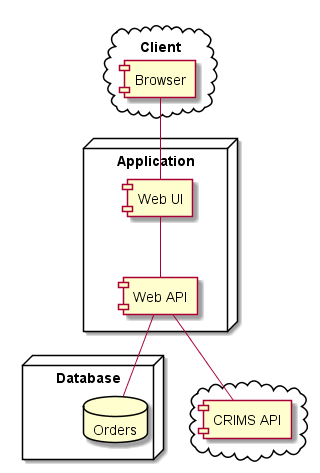

The diagram above was rendered by PlantUML. Its source (embedded in the PNG):
@startuml

cloud Client {
    component Browser
}

node Application {
    component WebUI AS "Web UI"
    component WebAPI AS "Web API"
}

node Database {
    database Orders
}

cloud {
    component CRIMS_API AS "CRIMS API"
}

Browser -- WebUI
WebAPI -- Orders
WebAPI -- CRIMS_API
WebUI -- WebAPI

@enduml